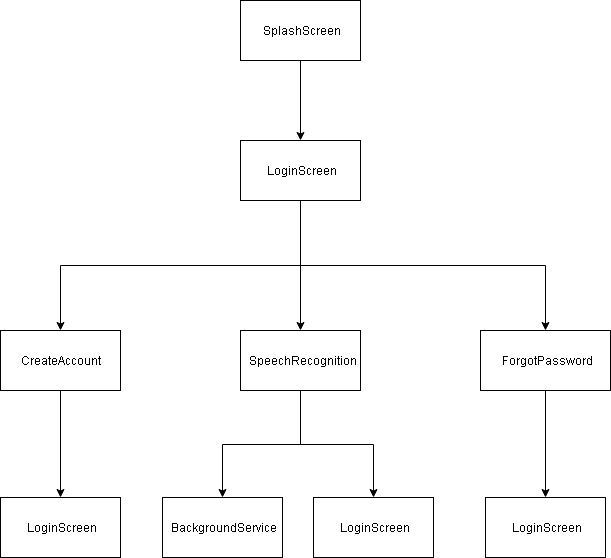

The diagram above was exported from draw.io. Its source (the exported page's mxGraphModel, read from the mxfile embedded in the PNG):
<mxGraphModel dx="1010" dy="549" grid="1" gridSize="10" guides="1" tooltips="1" connect="1" arrows="1" fold="1" page="1" pageScale="1" pageWidth="827" pageHeight="1169" math="0" shadow="0">
  <root>
    <mxCell id="0" />
    <mxCell id="1" parent="0" />
    <mxCell id="ScP9ktYLn-lueB0QXV_C-9" style="edgeStyle=orthogonalEdgeStyle;rounded=0;orthogonalLoop=1;jettySize=auto;html=1;exitX=0.5;exitY=1;exitDx=0;exitDy=0;entryX=0.5;entryY=0;entryDx=0;entryDy=0;" parent="1" source="ScP9ktYLn-lueB0QXV_C-1" target="ScP9ktYLn-lueB0QXV_C-2" edge="1">
      <mxGeometry relative="1" as="geometry" />
    </mxCell>
    <mxCell id="ScP9ktYLn-lueB0QXV_C-10" style="edgeStyle=orthogonalEdgeStyle;rounded=0;orthogonalLoop=1;jettySize=auto;html=1;exitX=0.5;exitY=1;exitDx=0;exitDy=0;entryX=0.5;entryY=0;entryDx=0;entryDy=0;" parent="1" source="ScP9ktYLn-lueB0QXV_C-1" target="ScP9ktYLn-lueB0QXV_C-3" edge="1">
      <mxGeometry relative="1" as="geometry" />
    </mxCell>
    <mxCell id="ScP9ktYLn-lueB0QXV_C-11" style="edgeStyle=orthogonalEdgeStyle;rounded=0;orthogonalLoop=1;jettySize=auto;html=1;exitX=0.5;exitY=1;exitDx=0;exitDy=0;entryX=0.5;entryY=0;entryDx=0;entryDy=0;" parent="1" source="ScP9ktYLn-lueB0QXV_C-1" target="ScP9ktYLn-lueB0QXV_C-4" edge="1">
      <mxGeometry relative="1" as="geometry" />
    </mxCell>
    <mxCell id="ScP9ktYLn-lueB0QXV_C-1" value="LoginScreen" style="rounded=0;whiteSpace=wrap;html=1;" parent="1" vertex="1">
      <mxGeometry x="348" y="210" width="120" height="60" as="geometry" />
    </mxCell>
    <mxCell id="ScP9ktYLn-lueB0QXV_C-20" value="" style="edgeStyle=orthogonalEdgeStyle;rounded=0;orthogonalLoop=1;jettySize=auto;html=1;" parent="1" source="ScP9ktYLn-lueB0QXV_C-2" target="ScP9ktYLn-lueB0QXV_C-19" edge="1">
      <mxGeometry relative="1" as="geometry" />
    </mxCell>
    <mxCell id="ScP9ktYLn-lueB0QXV_C-2" value="CreateAccount" style="rounded=0;whiteSpace=wrap;html=1;" parent="1" vertex="1">
      <mxGeometry x="108" y="400" width="120" height="60" as="geometry" />
    </mxCell>
    <mxCell id="ScP9ktYLn-lueB0QXV_C-12" value="" style="edgeStyle=orthogonalEdgeStyle;rounded=0;orthogonalLoop=1;jettySize=auto;html=1;" parent="1" source="ScP9ktYLn-lueB0QXV_C-3" target="ScP9ktYLn-lueB0QXV_C-5" edge="1">
      <mxGeometry relative="1" as="geometry" />
    </mxCell>
    <mxCell id="ScP9ktYLn-lueB0QXV_C-23" style="edgeStyle=orthogonalEdgeStyle;rounded=0;orthogonalLoop=1;jettySize=auto;html=1;exitX=0.5;exitY=1;exitDx=0;exitDy=0;entryX=0.5;entryY=0;entryDx=0;entryDy=0;" parent="1" source="ScP9ktYLn-lueB0QXV_C-3" target="ScP9ktYLn-lueB0QXV_C-22" edge="1">
      <mxGeometry relative="1" as="geometry" />
    </mxCell>
    <mxCell id="ScP9ktYLn-lueB0QXV_C-3" value="SpeechRecognition" style="rounded=0;whiteSpace=wrap;html=1;" parent="1" vertex="1">
      <mxGeometry x="348" y="400" width="120" height="60" as="geometry" />
    </mxCell>
    <mxCell id="ScP9ktYLn-lueB0QXV_C-21" value="" style="edgeStyle=orthogonalEdgeStyle;rounded=0;orthogonalLoop=1;jettySize=auto;html=1;" parent="1" source="ScP9ktYLn-lueB0QXV_C-4" target="ScP9ktYLn-lueB0QXV_C-18" edge="1">
      <mxGeometry relative="1" as="geometry" />
    </mxCell>
    <mxCell id="ScP9ktYLn-lueB0QXV_C-4" value="ForgotPassword" style="rounded=0;whiteSpace=wrap;html=1;" parent="1" vertex="1">
      <mxGeometry x="588" y="400" width="130" height="60" as="geometry" />
    </mxCell>
    <mxCell id="ScP9ktYLn-lueB0QXV_C-5" value="BackgroundService" style="rounded=0;whiteSpace=wrap;html=1;" parent="1" vertex="1">
      <mxGeometry x="270" y="567" width="120" height="60" as="geometry" />
    </mxCell>
    <mxCell id="ScP9ktYLn-lueB0QXV_C-17" style="edgeStyle=orthogonalEdgeStyle;rounded=0;orthogonalLoop=1;jettySize=auto;html=1;exitX=0.5;exitY=1;exitDx=0;exitDy=0;entryX=0.5;entryY=0;entryDx=0;entryDy=0;" parent="1" source="ScP9ktYLn-lueB0QXV_C-15" target="ScP9ktYLn-lueB0QXV_C-1" edge="1">
      <mxGeometry relative="1" as="geometry" />
    </mxCell>
    <mxCell id="ScP9ktYLn-lueB0QXV_C-15" value="SplashScreen" style="rounded=0;whiteSpace=wrap;html=1;" parent="1" vertex="1">
      <mxGeometry x="348" y="70" width="120" height="60" as="geometry" />
    </mxCell>
    <mxCell id="ScP9ktYLn-lueB0QXV_C-18" value="LoginScreen" style="rounded=0;whiteSpace=wrap;html=1;" parent="1" vertex="1">
      <mxGeometry x="593" y="567" width="120" height="60" as="geometry" />
    </mxCell>
    <mxCell id="ScP9ktYLn-lueB0QXV_C-19" value="LoginScreen" style="rounded=0;whiteSpace=wrap;html=1;" parent="1" vertex="1">
      <mxGeometry x="108" y="567" width="120" height="60" as="geometry" />
    </mxCell>
    <mxCell id="ScP9ktYLn-lueB0QXV_C-22" value="LoginScreen" style="rounded=0;whiteSpace=wrap;html=1;" parent="1" vertex="1">
      <mxGeometry x="421" y="567" width="120" height="60" as="geometry" />
    </mxCell>
  </root>
</mxGraphModel>